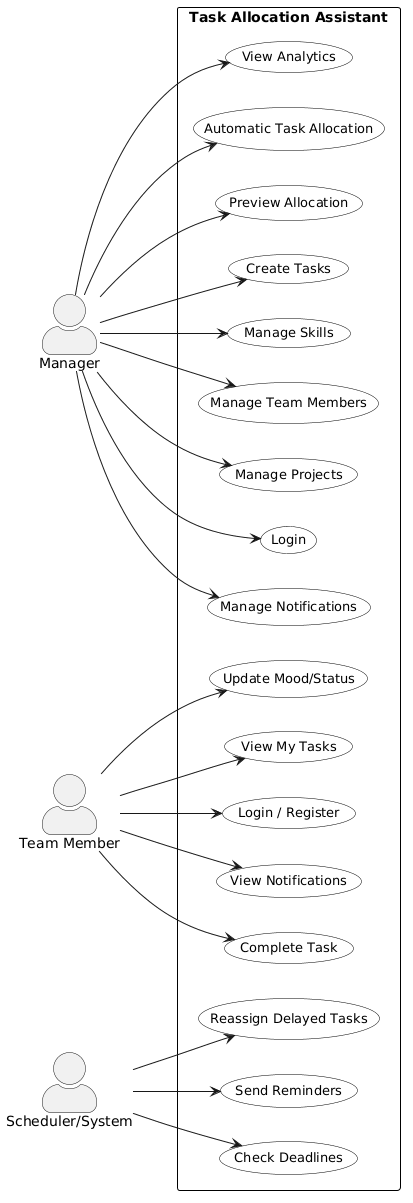

The diagram above was rendered by PlantUML. Its source (embedded in the PNG):
@startuml
left to right direction

skinparam shadowing false
skinparam actorStyle awesome
skinparam usecase {
  BackgroundColor White
  BorderColor Black
  FontSize 13
}
skinparam rectangle {
  BorderColor Black
  FontSize 14
}

actor "Manager" as Manager
actor "Team Member" as Member
actor "Scheduler/System" as Scheduler

rectangle "Task Allocation Assistant" {

  usecase "Login" as UC1
  usecase "Manage Projects" as UC2
  usecase "Manage Team Members" as UC3
  usecase "Manage Skills" as UC4
  usecase "Create Tasks" as UC5
  usecase "Preview Allocation" as UC6
  usecase "Automatic Task Allocation" as UC7
  usecase "View Analytics" as UC8
  usecase "Manage Notifications" as UC9

  usecase "Login / Register" as UC10
  usecase "View My Tasks" as UC11
  usecase "Update Mood/Status" as UC12
  usecase "Complete Task" as UC13
  usecase "View Notifications" as UC14

  usecase "Check Deadlines" as UC15
  usecase "Send Reminders" as UC16
  usecase "Reassign Delayed Tasks" as UC17
}

Manager --> UC1
Manager --> UC2
Manager --> UC3
Manager --> UC4
Manager --> UC5
Manager --> UC6
Manager --> UC7
Manager --> UC8
Manager --> UC9

Member --> UC10
Member --> UC11
Member --> UC12
Member --> UC13
Member --> UC14

Scheduler --> UC15
Scheduler --> UC16
Scheduler --> UC17
@enduml